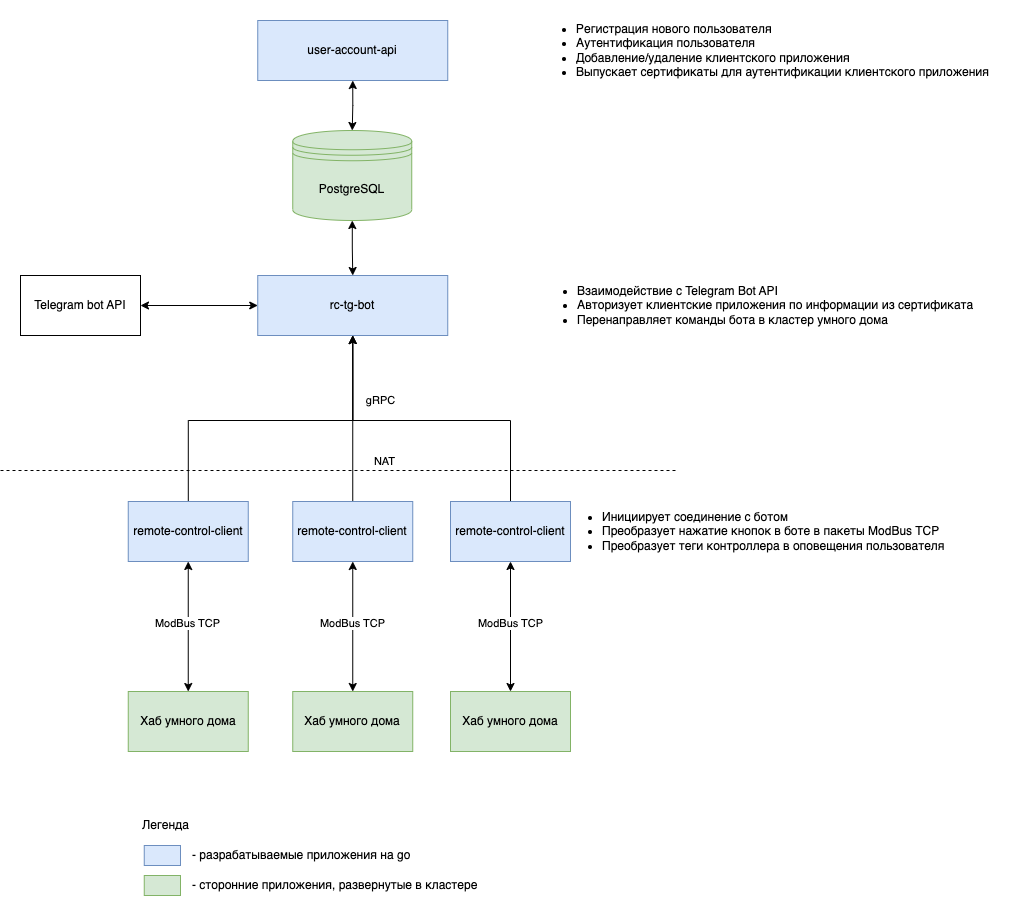

The diagram above was exported from draw.io. Its source (the exported page's mxGraphModel, read from the mxfile embedded in the PNG):
<mxGraphModel dx="2313" dy="1991" grid="1" gridSize="10" guides="1" tooltips="1" connect="1" arrows="1" fold="1" page="1" pageScale="1" pageWidth="827" pageHeight="1169" math="0" shadow="0">
  <root>
    <mxCell id="0" />
    <mxCell id="1" parent="0" />
    <mxCell id="I0nJcWW9iX1-Ce558i7r-4" value="" style="endArrow=none;dashed=1;html=1;rounded=0;" parent="1" edge="1">
      <mxGeometry width="50" height="50" relative="1" as="geometry">
        <mxPoint x="-220" y="180" as="sourcePoint" />
        <mxPoint x="457.25" y="180" as="targetPoint" />
      </mxGeometry>
    </mxCell>
    <mxCell id="I0nJcWW9iX1-Ce558i7r-8" value="&amp;nbsp;NAT&amp;nbsp;" style="edgeLabel;html=1;align=center;verticalAlign=middle;resizable=0;points=[];" parent="1" vertex="1" connectable="0">
      <mxGeometry x="194" y="170" as="geometry">
        <mxPoint x="-31" as="offset" />
      </mxGeometry>
    </mxCell>
    <mxCell id="I0nJcWW9iX1-Ce558i7r-32" value="&lt;ul&gt;&lt;li&gt;Инициирует соединение с ботом&lt;/li&gt;&lt;li&gt;Преобразует нажатие кнопок в боте в пакеты ModBus TCP&lt;/li&gt;&lt;li&gt;Преобразует теги контроллера в оповещения пользователя&amp;nbsp;&lt;/li&gt;&lt;/ul&gt;" style="text;html=1;align=left;verticalAlign=middle;resizable=0;points=[];autosize=1;strokeColor=none;fillColor=none;" parent="1" vertex="1">
      <mxGeometry x="340" y="201" width="410" height="80" as="geometry" />
    </mxCell>
    <mxCell id="I0nJcWW9iX1-Ce558i7r-33" value="&lt;ul&gt;&lt;li&gt;&lt;span style=&quot;background-color: initial;&quot;&gt;Взаимодействие с Telegram Bot API&lt;/span&gt;&lt;/li&gt;&lt;li&gt;Авторизует клиентские приложения по информации из сертификата&lt;/li&gt;&lt;li&gt;Перенаправляет команды бота в кластер умного дома&lt;/li&gt;&lt;/ul&gt;" style="text;html=1;align=left;verticalAlign=middle;resizable=0;points=[];autosize=1;strokeColor=none;fillColor=none;" parent="1" vertex="1">
      <mxGeometry x="315" y="-25" width="460" height="80" as="geometry" />
    </mxCell>
    <mxCell id="I0nJcWW9iX1-Ce558i7r-40" value="Легенда" style="text;html=1;align=center;verticalAlign=middle;resizable=0;points=[];autosize=1;strokeColor=none;fillColor=none;" parent="1" vertex="1">
      <mxGeometry x="-90" y="520" width="70" height="30" as="geometry" />
    </mxCell>
    <mxCell id="I0nJcWW9iX1-Ce558i7r-42" value="" style="rounded=0;whiteSpace=wrap;html=1;fillColor=#dae8fc;strokeColor=#6c8ebf;" parent="1" vertex="1">
      <mxGeometry x="-76.25" y="555" width="36.25" height="20" as="geometry" />
    </mxCell>
    <mxCell id="I0nJcWW9iX1-Ce558i7r-43" value="- разрабатываемые приложения на go" style="text;html=1;align=left;verticalAlign=middle;resizable=0;points=[];autosize=1;strokeColor=none;fillColor=none;" parent="1" vertex="1">
      <mxGeometry x="-30" y="550" width="240" height="30" as="geometry" />
    </mxCell>
    <mxCell id="I0nJcWW9iX1-Ce558i7r-44" value="" style="rounded=0;whiteSpace=wrap;html=1;fillColor=#d5e8d4;strokeColor=#82b366;" parent="1" vertex="1">
      <mxGeometry x="-76.25" y="585" width="36.25" height="20" as="geometry" />
    </mxCell>
    <mxCell id="I0nJcWW9iX1-Ce558i7r-45" value="- сторонние приложения, развернутые в кластере" style="text;html=1;align=left;verticalAlign=middle;resizable=0;points=[];autosize=1;strokeColor=none;fillColor=none;" parent="1" vertex="1">
      <mxGeometry x="-30" y="580" width="310" height="30" as="geometry" />
    </mxCell>
    <mxCell id="cGNJQK7I670re0k1JRUs-3" style="edgeStyle=orthogonalEdgeStyle;rounded=0;orthogonalLoop=1;jettySize=auto;html=1;exitX=1;exitY=0.5;exitDx=0;exitDy=0;entryX=0;entryY=0.5;entryDx=0;entryDy=0;startArrow=classic;startFill=1;" parent="1" source="vvM2mCVVcLqGKfffvQQ3-2" target="I0nJcWW9iX1-Ce558i7r-1" edge="1">
      <mxGeometry relative="1" as="geometry" />
    </mxCell>
    <mxCell id="vvM2mCVVcLqGKfffvQQ3-2" value="Telegram bot API" style="rounded=0;whiteSpace=wrap;html=1;" parent="1" vertex="1">
      <mxGeometry x="-200" y="-15" width="120" height="60" as="geometry" />
    </mxCell>
    <mxCell id="cGNJQK7I670re0k1JRUs-6" value="gRPC" style="edgeStyle=orthogonalEdgeStyle;rounded=0;orthogonalLoop=1;jettySize=auto;html=1;exitX=0.5;exitY=0;exitDx=0;exitDy=0;entryX=0.5;entryY=1;entryDx=0;entryDy=0;" parent="1" source="I0nJcWW9iX1-Ce558i7r-2" target="I0nJcWW9iX1-Ce558i7r-1" edge="1">
      <mxGeometry x="0.2169" y="-28" relative="1" as="geometry">
        <mxPoint as="offset" />
      </mxGeometry>
    </mxCell>
    <mxCell id="I0nJcWW9iX1-Ce558i7r-2" value="remote-control-client" style="rounded=0;whiteSpace=wrap;html=1;fillColor=#dae8fc;strokeColor=#6c8ebf;" parent="1" vertex="1">
      <mxGeometry x="72.25" y="211" width="120" height="60" as="geometry" />
    </mxCell>
    <mxCell id="I0nJcWW9iX1-Ce558i7r-22" style="edgeStyle=orthogonalEdgeStyle;rounded=0;orthogonalLoop=1;jettySize=auto;html=1;entryX=0.5;entryY=0;entryDx=0;entryDy=0;startArrow=classic;startFill=1;" parent="1" source="I0nJcWW9iX1-Ce558i7r-2" target="I0nJcWW9iX1-Ce558i7r-21" edge="1">
      <mxGeometry relative="1" as="geometry" />
    </mxCell>
    <mxCell id="I0nJcWW9iX1-Ce558i7r-23" value="ModBus TCP" style="edgeLabel;html=1;align=center;verticalAlign=middle;resizable=0;points=[];" parent="I0nJcWW9iX1-Ce558i7r-22" vertex="1" connectable="0">
      <mxGeometry x="-0.0666" y="-1" relative="1" as="geometry">
        <mxPoint as="offset" />
      </mxGeometry>
    </mxCell>
    <mxCell id="I0nJcWW9iX1-Ce558i7r-21" value="Хаб умного дома" style="rounded=0;whiteSpace=wrap;html=1;fillColor=#d5e8d4;strokeColor=#82b366;" parent="1" vertex="1">
      <mxGeometry x="72.25" y="401" width="120" height="60" as="geometry" />
    </mxCell>
    <mxCell id="cGNJQK7I670re0k1JRUs-16" style="edgeStyle=orthogonalEdgeStyle;rounded=0;orthogonalLoop=1;jettySize=auto;html=1;entryX=0.5;entryY=1;entryDx=0;entryDy=0;" parent="1" source="cGNJQK7I670re0k1JRUs-7" target="I0nJcWW9iX1-Ce558i7r-1" edge="1">
      <mxGeometry relative="1" as="geometry">
        <Array as="points">
          <mxPoint x="290" y="130" />
          <mxPoint x="132" y="130" />
        </Array>
      </mxGeometry>
    </mxCell>
    <mxCell id="cGNJQK7I670re0k1JRUs-7" value="remote-control-client" style="rounded=0;whiteSpace=wrap;html=1;fillColor=#dae8fc;strokeColor=#6c8ebf;" parent="1" vertex="1">
      <mxGeometry x="230" y="211" width="120" height="60" as="geometry" />
    </mxCell>
    <mxCell id="cGNJQK7I670re0k1JRUs-8" style="edgeStyle=orthogonalEdgeStyle;rounded=0;orthogonalLoop=1;jettySize=auto;html=1;entryX=0.5;entryY=0;entryDx=0;entryDy=0;startArrow=classic;startFill=1;" parent="1" source="cGNJQK7I670re0k1JRUs-7" target="cGNJQK7I670re0k1JRUs-10" edge="1">
      <mxGeometry relative="1" as="geometry" />
    </mxCell>
    <mxCell id="cGNJQK7I670re0k1JRUs-9" value="ModBus TCP" style="edgeLabel;html=1;align=center;verticalAlign=middle;resizable=0;points=[];" parent="cGNJQK7I670re0k1JRUs-8" vertex="1" connectable="0">
      <mxGeometry x="-0.0666" y="-1" relative="1" as="geometry">
        <mxPoint as="offset" />
      </mxGeometry>
    </mxCell>
    <mxCell id="cGNJQK7I670re0k1JRUs-10" value="Хаб умного дома" style="rounded=0;whiteSpace=wrap;html=1;fillColor=#d5e8d4;strokeColor=#82b366;" parent="1" vertex="1">
      <mxGeometry x="230" y="401" width="120" height="60" as="geometry" />
    </mxCell>
    <mxCell id="cGNJQK7I670re0k1JRUs-15" style="edgeStyle=orthogonalEdgeStyle;rounded=0;orthogonalLoop=1;jettySize=auto;html=1;entryX=0.5;entryY=1;entryDx=0;entryDy=0;" parent="1" source="cGNJQK7I670re0k1JRUs-11" target="I0nJcWW9iX1-Ce558i7r-1" edge="1">
      <mxGeometry relative="1" as="geometry">
        <Array as="points">
          <mxPoint x="-32" y="130" />
          <mxPoint x="132" y="130" />
        </Array>
      </mxGeometry>
    </mxCell>
    <mxCell id="cGNJQK7I670re0k1JRUs-11" value="remote-control-client" style="rounded=0;whiteSpace=wrap;html=1;fillColor=#dae8fc;strokeColor=#6c8ebf;" parent="1" vertex="1">
      <mxGeometry x="-92.25" y="211" width="120" height="60" as="geometry" />
    </mxCell>
    <mxCell id="cGNJQK7I670re0k1JRUs-12" style="edgeStyle=orthogonalEdgeStyle;rounded=0;orthogonalLoop=1;jettySize=auto;html=1;entryX=0.5;entryY=0;entryDx=0;entryDy=0;startArrow=classic;startFill=1;" parent="1" source="cGNJQK7I670re0k1JRUs-11" target="cGNJQK7I670re0k1JRUs-14" edge="1">
      <mxGeometry relative="1" as="geometry" />
    </mxCell>
    <mxCell id="cGNJQK7I670re0k1JRUs-13" value="ModBus TCP" style="edgeLabel;html=1;align=center;verticalAlign=middle;resizable=0;points=[];" parent="cGNJQK7I670re0k1JRUs-12" vertex="1" connectable="0">
      <mxGeometry x="-0.0666" y="-1" relative="1" as="geometry">
        <mxPoint as="offset" />
      </mxGeometry>
    </mxCell>
    <mxCell id="cGNJQK7I670re0k1JRUs-14" value="Хаб умного дома" style="rounded=0;whiteSpace=wrap;html=1;fillColor=#d5e8d4;strokeColor=#82b366;" parent="1" vertex="1">
      <mxGeometry x="-92.25" y="401" width="120" height="60" as="geometry" />
    </mxCell>
    <mxCell id="I0nJcWW9iX1-Ce558i7r-1" value="rc-tg-bot" style="rounded=0;whiteSpace=wrap;html=1;fillColor=#dae8fc;strokeColor=#6c8ebf;" parent="1" vertex="1">
      <mxGeometry x="37.25" y="-15" width="190" height="60" as="geometry" />
    </mxCell>
    <mxCell id="cGNJQK7I670re0k1JRUs-18" style="edgeStyle=orthogonalEdgeStyle;rounded=0;orthogonalLoop=1;jettySize=auto;html=1;entryX=0.5;entryY=0;entryDx=0;entryDy=0;startArrow=classic;startFill=1;" parent="1" source="cGNJQK7I670re0k1JRUs-2" target="I0nJcWW9iX1-Ce558i7r-1" edge="1">
      <mxGeometry relative="1" as="geometry" />
    </mxCell>
    <mxCell id="cGNJQK7I670re0k1JRUs-2" value="PostgreSQL" style="shape=datastore;whiteSpace=wrap;html=1;fillColor=#d5e8d4;strokeColor=#82b366;" parent="1" vertex="1">
      <mxGeometry x="72.25" y="-160" width="119" height="90" as="geometry" />
    </mxCell>
    <mxCell id="cGNJQK7I670re0k1JRUs-19" style="edgeStyle=orthogonalEdgeStyle;rounded=0;orthogonalLoop=1;jettySize=auto;html=1;exitX=0.5;exitY=1;exitDx=0;exitDy=0;entryX=0.5;entryY=0;entryDx=0;entryDy=0;startArrow=classic;startFill=1;" parent="1" source="cGNJQK7I670re0k1JRUs-1" target="cGNJQK7I670re0k1JRUs-2" edge="1">
      <mxGeometry relative="1" as="geometry" />
    </mxCell>
    <mxCell id="cGNJQK7I670re0k1JRUs-1" value="user-account-api" style="rounded=0;whiteSpace=wrap;html=1;fillColor=#dae8fc;strokeColor=#6c8ebf;" parent="1" vertex="1">
      <mxGeometry x="37.25" y="-270" width="190" height="60" as="geometry" />
    </mxCell>
    <mxCell id="cGNJQK7I670re0k1JRUs-17" value="&lt;ul&gt;&lt;li&gt;&lt;span style=&quot;background-color: initial;&quot;&gt;Регистрация нового пользователя&lt;/span&gt;&lt;br&gt;&lt;/li&gt;&lt;li&gt;Аутентификация пользователя&lt;/li&gt;&lt;li&gt;Добавление/удаление клиентского приложения&lt;/li&gt;&lt;li&gt;Выпускает сертификаты для аутентификации клиентского приложения&lt;/li&gt;&lt;/ul&gt;" style="text;html=1;align=left;verticalAlign=middle;resizable=0;points=[];autosize=1;strokeColor=none;fillColor=none;" parent="1" vertex="1">
      <mxGeometry x="314" y="-290" width="480" height="100" as="geometry" />
    </mxCell>
  </root>
</mxGraphModel>